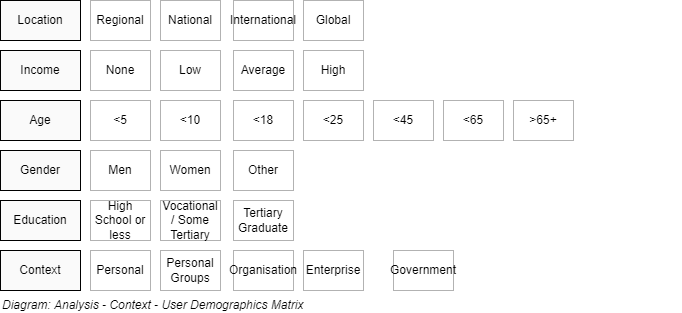

The diagram above was exported from draw.io. Its source (the exported page's mxGraphModel, read from the mxfile embedded in the PNG):
<mxGraphModel dx="782" dy="549" grid="1" gridSize="10" guides="1" tooltips="1" connect="1" arrows="1" fold="1" page="1" pageScale="1" pageWidth="827" pageHeight="1169" math="0" shadow="0">
  <root>
    <mxCell id="WUpNR-s6P2ynB3ofU_-0-0" />
    <mxCell id="WUpNR-s6P2ynB3ofU_-0-1" value="Boxes and Lines" style="" parent="WUpNR-s6P2ynB3ofU_-0-0" />
    <mxCell id="0LC9tk6PH_DUXrRVonus-1" value="Income" style="rounded=0;whiteSpace=wrap;html=1;shadow=0;glass=0;comic=0;strokeColor=default;fillColor=#FAFAFA;fontSize=12;align=center;" parent="WUpNR-s6P2ynB3ofU_-0-1" vertex="1">
      <mxGeometry x="119.99999999999989" y="170" width="80" height="40" as="geometry" />
    </mxCell>
    <mxCell id="0LC9tk6PH_DUXrRVonus-2" value="Gender" style="rounded=0;whiteSpace=wrap;html=1;shadow=0;glass=0;comic=0;strokeColor=default;fillColor=#FAFAFA;fontSize=12;align=center;" parent="WUpNR-s6P2ynB3ofU_-0-1" vertex="1">
      <mxGeometry x="119.99999999999989" y="270" width="80" height="40" as="geometry" />
    </mxCell>
    <mxCell id="0LC9tk6PH_DUXrRVonus-3" value="Age" style="rounded=0;whiteSpace=wrap;html=1;shadow=0;glass=0;comic=0;strokeColor=default;fillColor=#FAFAFA;fontSize=12;align=center;" parent="WUpNR-s6P2ynB3ofU_-0-1" vertex="1">
      <mxGeometry x="119.99999999999989" y="220" width="80" height="40" as="geometry" />
    </mxCell>
    <mxCell id="0LC9tk6PH_DUXrRVonus-4" value="Location" style="rounded=0;whiteSpace=wrap;html=1;shadow=0;glass=0;comic=0;strokeColor=default;fillColor=#FAFAFA;fontSize=12;align=center;" parent="WUpNR-s6P2ynB3ofU_-0-1" vertex="1">
      <mxGeometry x="119.99999999999989" y="120" width="80" height="40" as="geometry" />
    </mxCell>
    <mxCell id="0LC9tk6PH_DUXrRVonus-5" value="Education" style="rounded=0;whiteSpace=wrap;html=1;shadow=0;glass=0;comic=0;strokeColor=default;fillColor=#FAFAFA;fontSize=12;align=center;" parent="WUpNR-s6P2ynB3ofU_-0-1" vertex="1">
      <mxGeometry x="119.99999999999989" y="320" width="80" height="40" as="geometry" />
    </mxCell>
    <mxCell id="0LC9tk6PH_DUXrRVonus-6" value="Context" style="rounded=0;whiteSpace=wrap;html=1;shadow=0;glass=0;comic=0;strokeColor=default;fillColor=#FAFAFA;fontSize=12;align=center;" parent="WUpNR-s6P2ynB3ofU_-0-1" vertex="1">
      <mxGeometry x="119.99999999999989" y="370" width="80" height="40" as="geometry" />
    </mxCell>
    <mxCell id="0LC9tk6PH_DUXrRVonus-7" value="Regional" style="rounded=0;whiteSpace=wrap;html=1;shadow=0;glass=0;comic=0;strokeColor=default;fillColor=none;fontSize=12;opacity=30;align=center;" parent="WUpNR-s6P2ynB3ofU_-0-1" vertex="1">
      <mxGeometry x="209.9999999999999" y="120" width="60" height="40" as="geometry" />
    </mxCell>
    <mxCell id="0LC9tk6PH_DUXrRVonus-8" value="National" style="rounded=0;whiteSpace=wrap;html=1;shadow=0;glass=0;comic=0;strokeColor=default;fillColor=none;fontSize=12;opacity=30;align=center;" parent="WUpNR-s6P2ynB3ofU_-0-1" vertex="1">
      <mxGeometry x="279.9999999999999" y="120" width="60" height="40" as="geometry" />
    </mxCell>
    <mxCell id="0LC9tk6PH_DUXrRVonus-9" value="International" style="rounded=0;whiteSpace=wrap;html=1;shadow=0;glass=0;comic=0;strokeColor=default;fillColor=none;fontSize=12;opacity=30;align=center;" parent="WUpNR-s6P2ynB3ofU_-0-1" vertex="1">
      <mxGeometry x="352.9999999999999" y="120" width="60" height="40" as="geometry" />
    </mxCell>
    <mxCell id="0LC9tk6PH_DUXrRVonus-10" value="Global" style="rounded=0;whiteSpace=wrap;html=1;shadow=0;glass=0;comic=0;strokeColor=default;fillColor=none;fontSize=12;opacity=30;align=center;" parent="WUpNR-s6P2ynB3ofU_-0-1" vertex="1">
      <mxGeometry x="422.9999999999999" y="120" width="60" height="40" as="geometry" />
    </mxCell>
    <mxCell id="0LC9tk6PH_DUXrRVonus-11" value="None" style="rounded=0;whiteSpace=wrap;html=1;shadow=0;glass=0;comic=0;strokeColor=default;fillColor=none;fontSize=12;opacity=30;align=center;" parent="WUpNR-s6P2ynB3ofU_-0-1" vertex="1">
      <mxGeometry x="209.9999999999999" y="170" width="60" height="40" as="geometry" />
    </mxCell>
    <mxCell id="0LC9tk6PH_DUXrRVonus-12" value="Average" style="rounded=0;whiteSpace=wrap;html=1;shadow=0;glass=0;comic=0;strokeColor=default;fillColor=none;fontSize=12;opacity=30;align=center;" parent="WUpNR-s6P2ynB3ofU_-0-1" vertex="1">
      <mxGeometry x="352.9999999999999" y="170" width="60" height="40" as="geometry" />
    </mxCell>
    <mxCell id="0LC9tk6PH_DUXrRVonus-13" value="Low" style="rounded=0;whiteSpace=wrap;html=1;shadow=0;glass=0;comic=0;strokeColor=default;fillColor=none;fontSize=12;opacity=30;align=center;" parent="WUpNR-s6P2ynB3ofU_-0-1" vertex="1">
      <mxGeometry x="279.9999999999999" y="170" width="60" height="40" as="geometry" />
    </mxCell>
    <mxCell id="0LC9tk6PH_DUXrRVonus-14" value="High" style="rounded=0;whiteSpace=wrap;html=1;shadow=0;glass=0;comic=0;strokeColor=default;fillColor=none;fontSize=12;opacity=30;align=center;" parent="WUpNR-s6P2ynB3ofU_-0-1" vertex="1">
      <mxGeometry x="422.9999999999999" y="170" width="60" height="40" as="geometry" />
    </mxCell>
    <mxCell id="0LC9tk6PH_DUXrRVonus-15" value="&amp;lt;5" style="rounded=0;whiteSpace=wrap;html=1;shadow=0;glass=0;comic=0;strokeColor=default;fillColor=none;fontSize=12;opacity=30;align=center;" parent="WUpNR-s6P2ynB3ofU_-0-1" vertex="1">
      <mxGeometry x="209.9999999999999" y="220" width="60" height="40" as="geometry" />
    </mxCell>
    <mxCell id="0LC9tk6PH_DUXrRVonus-16" value="&amp;lt;10" style="rounded=0;whiteSpace=wrap;html=1;shadow=0;glass=0;comic=0;strokeColor=default;fillColor=none;fontSize=12;opacity=30;align=center;" parent="WUpNR-s6P2ynB3ofU_-0-1" vertex="1">
      <mxGeometry x="279.9999999999999" y="220" width="60" height="40" as="geometry" />
    </mxCell>
    <mxCell id="0LC9tk6PH_DUXrRVonus-17" value="&amp;lt;18" style="rounded=0;whiteSpace=wrap;html=1;shadow=0;glass=0;comic=0;strokeColor=default;fillColor=none;fontSize=12;opacity=30;align=center;" parent="WUpNR-s6P2ynB3ofU_-0-1" vertex="1">
      <mxGeometry x="352.9999999999999" y="220" width="60" height="40" as="geometry" />
    </mxCell>
    <mxCell id="0LC9tk6PH_DUXrRVonus-18" value="&amp;lt;25" style="rounded=0;whiteSpace=wrap;html=1;shadow=0;glass=0;comic=0;strokeColor=default;fillColor=none;fontSize=12;opacity=30;align=center;" parent="WUpNR-s6P2ynB3ofU_-0-1" vertex="1">
      <mxGeometry x="422.9999999999999" y="220" width="60" height="40" as="geometry" />
    </mxCell>
    <mxCell id="0LC9tk6PH_DUXrRVonus-19" value="&amp;lt;45" style="rounded=0;whiteSpace=wrap;html=1;shadow=0;glass=0;comic=0;strokeColor=default;fillColor=none;fontSize=12;opacity=30;align=center;" parent="WUpNR-s6P2ynB3ofU_-0-1" vertex="1">
      <mxGeometry x="492.9999999999999" y="220" width="60" height="40" as="geometry" />
    </mxCell>
    <mxCell id="0LC9tk6PH_DUXrRVonus-20" value="&amp;lt;65" style="rounded=0;whiteSpace=wrap;html=1;shadow=0;glass=0;comic=0;strokeColor=default;fillColor=none;fontSize=12;opacity=30;align=center;" parent="WUpNR-s6P2ynB3ofU_-0-1" vertex="1">
      <mxGeometry x="562.9999999999999" y="220" width="60" height="40" as="geometry" />
    </mxCell>
    <mxCell id="0LC9tk6PH_DUXrRVonus-21" value="&amp;gt;65+" style="rounded=0;whiteSpace=wrap;html=1;shadow=0;glass=0;comic=0;strokeColor=default;fillColor=none;fontSize=12;opacity=30;align=center;" parent="WUpNR-s6P2ynB3ofU_-0-1" vertex="1">
      <mxGeometry x="632.9999999999999" y="220" width="60" height="40" as="geometry" />
    </mxCell>
    <mxCell id="0LC9tk6PH_DUXrRVonus-22" value="Men" style="rounded=0;whiteSpace=wrap;html=1;shadow=0;glass=0;comic=0;strokeColor=default;fillColor=none;fontSize=12;opacity=30;align=center;" parent="WUpNR-s6P2ynB3ofU_-0-1" vertex="1">
      <mxGeometry x="209.9999999999999" y="270" width="60" height="40" as="geometry" />
    </mxCell>
    <mxCell id="0LC9tk6PH_DUXrRVonus-23" value="Women" style="rounded=0;whiteSpace=wrap;html=1;shadow=0;glass=0;comic=0;strokeColor=default;fillColor=none;fontSize=12;opacity=30;align=center;" parent="WUpNR-s6P2ynB3ofU_-0-1" vertex="1">
      <mxGeometry x="279.9999999999999" y="270" width="60" height="40" as="geometry" />
    </mxCell>
    <mxCell id="0LC9tk6PH_DUXrRVonus-24" value="Other" style="rounded=0;whiteSpace=wrap;html=1;shadow=0;glass=0;comic=0;strokeColor=default;fillColor=none;fontSize=12;opacity=30;align=center;" parent="WUpNR-s6P2ynB3ofU_-0-1" vertex="1">
      <mxGeometry x="352.9999999999999" y="270" width="60" height="40" as="geometry" />
    </mxCell>
    <mxCell id="0LC9tk6PH_DUXrRVonus-25" value="High School or less" style="rounded=0;whiteSpace=wrap;html=1;shadow=0;glass=0;comic=0;strokeColor=default;fillColor=none;fontSize=12;opacity=30;align=center;" parent="WUpNR-s6P2ynB3ofU_-0-1" vertex="1">
      <mxGeometry x="209.9999999999999" y="320" width="60" height="40" as="geometry" />
    </mxCell>
    <mxCell id="0LC9tk6PH_DUXrRVonus-26" value="Vocational / Some Tertiary" style="rounded=0;whiteSpace=wrap;html=1;shadow=0;glass=0;comic=0;strokeColor=default;fillColor=none;fontSize=12;opacity=30;align=center;" parent="WUpNR-s6P2ynB3ofU_-0-1" vertex="1">
      <mxGeometry x="279.9999999999999" y="320" width="60" height="40" as="geometry" />
    </mxCell>
    <mxCell id="0LC9tk6PH_DUXrRVonus-27" value="Tertiary Graduate" style="rounded=0;whiteSpace=wrap;html=1;shadow=0;glass=0;comic=0;strokeColor=default;fillColor=none;fontSize=12;opacity=30;align=center;" parent="WUpNR-s6P2ynB3ofU_-0-1" vertex="1">
      <mxGeometry x="352.9999999999999" y="320" width="60" height="40" as="geometry" />
    </mxCell>
    <mxCell id="0LC9tk6PH_DUXrRVonus-29" value="Personal" style="rounded=0;whiteSpace=wrap;html=1;shadow=0;glass=0;comic=0;strokeColor=default;fillColor=none;fontSize=12;opacity=30;align=center;" parent="WUpNR-s6P2ynB3ofU_-0-1" vertex="1">
      <mxGeometry x="209.9999999999999" y="370" width="60" height="40" as="geometry" />
    </mxCell>
    <mxCell id="0LC9tk6PH_DUXrRVonus-30" value="Personal Groups" style="rounded=0;whiteSpace=wrap;html=1;shadow=0;glass=0;comic=0;strokeColor=default;fillColor=none;fontSize=12;opacity=30;align=center;" parent="WUpNR-s6P2ynB3ofU_-0-1" vertex="1">
      <mxGeometry x="279.9999999999999" y="370" width="60" height="40" as="geometry" />
    </mxCell>
    <mxCell id="0LC9tk6PH_DUXrRVonus-32" value="Organisation" style="rounded=0;whiteSpace=wrap;html=1;shadow=0;glass=0;comic=0;strokeColor=default;fillColor=none;fontSize=12;opacity=30;align=center;" parent="WUpNR-s6P2ynB3ofU_-0-1" vertex="1">
      <mxGeometry x="352.9999999999999" y="370" width="60" height="40" as="geometry" />
    </mxCell>
    <mxCell id="0LC9tk6PH_DUXrRVonus-33" value="Enterprise" style="rounded=0;whiteSpace=wrap;html=1;shadow=0;glass=0;comic=0;strokeColor=default;fillColor=none;fontSize=12;opacity=30;align=center;" parent="WUpNR-s6P2ynB3ofU_-0-1" vertex="1">
      <mxGeometry x="422.9999999999999" y="370" width="60" height="40" as="geometry" />
    </mxCell>
    <mxCell id="0LC9tk6PH_DUXrRVonus-34" value="Government" style="rounded=0;whiteSpace=wrap;html=1;shadow=0;glass=0;comic=0;strokeColor=default;fillColor=none;fontSize=12;opacity=30;align=center;" parent="WUpNR-s6P2ynB3ofU_-0-1" vertex="1">
      <mxGeometry x="512.9999999999999" y="370" width="60" height="40" as="geometry" />
    </mxCell>
    <mxCell id="AcfR7KNxtnxHpDWgVPFE-0" value="Title" style="" parent="WUpNR-s6P2ynB3ofU_-0-0" />
    <mxCell id="YaivHemF8MwK66GiQD_H-1" value="Diagram: Analysis - Context - User Demographics Matrix" style="text;html=1;strokeColor=none;fillColor=none;align=left;verticalAlign=middle;whiteSpace=wrap;rounded=0;fontSize=12;fontStyle=2" parent="AcfR7KNxtnxHpDWgVPFE-0" vertex="1">
      <mxGeometry x="120" y="420" width="680" height="10" as="geometry" />
    </mxCell>
  </root>
</mxGraphModel>